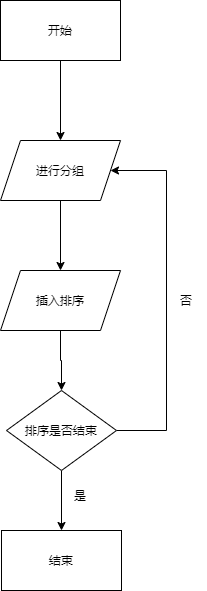

The diagram above was exported from draw.io. Its source (the exported page's mxGraphModel, read from the mxfile embedded in the PNG):
<mxGraphModel dx="820" dy="373" grid="1" gridSize="10" guides="1" tooltips="1" connect="1" arrows="1" fold="1" page="1" pageScale="1" pageWidth="827" pageHeight="1169" math="0" shadow="0">
  <root>
    <mxCell id="0" />
    <mxCell id="1" parent="0" />
    <mxCell id="7" style="edgeStyle=orthogonalEdgeStyle;rounded=0;orthogonalLoop=1;jettySize=auto;html=1;exitX=0.5;exitY=1;exitDx=0;exitDy=0;" edge="1" parent="1" source="2" target="3">
      <mxGeometry relative="1" as="geometry" />
    </mxCell>
    <mxCell id="2" value="开始" style="rounded=0;whiteSpace=wrap;html=1;" vertex="1" parent="1">
      <mxGeometry x="354" y="90" width="120" height="60" as="geometry" />
    </mxCell>
    <mxCell id="8" style="edgeStyle=orthogonalEdgeStyle;rounded=0;orthogonalLoop=1;jettySize=auto;html=1;exitX=0.5;exitY=1;exitDx=0;exitDy=0;" edge="1" parent="1" source="3" target="4">
      <mxGeometry relative="1" as="geometry" />
    </mxCell>
    <mxCell id="3" value="进行分组" style="shape=parallelogram;perimeter=parallelogramPerimeter;whiteSpace=wrap;html=1;fixedSize=1;" vertex="1" parent="1">
      <mxGeometry x="354" y="230" width="120" height="60" as="geometry" />
    </mxCell>
    <mxCell id="9" style="edgeStyle=orthogonalEdgeStyle;rounded=0;orthogonalLoop=1;jettySize=auto;html=1;exitX=0.5;exitY=1;exitDx=0;exitDy=0;" edge="1" parent="1" source="4" target="5">
      <mxGeometry relative="1" as="geometry" />
    </mxCell>
    <mxCell id="4" value="插入排序" style="shape=parallelogram;perimeter=parallelogramPerimeter;whiteSpace=wrap;html=1;fixedSize=1;" vertex="1" parent="1">
      <mxGeometry x="354" y="360" width="120" height="60" as="geometry" />
    </mxCell>
    <mxCell id="12" style="edgeStyle=orthogonalEdgeStyle;rounded=0;orthogonalLoop=1;jettySize=auto;html=1;exitX=0.5;exitY=1;exitDx=0;exitDy=0;" edge="1" parent="1" source="5" target="6">
      <mxGeometry relative="1" as="geometry" />
    </mxCell>
    <mxCell id="13" style="edgeStyle=orthogonalEdgeStyle;rounded=0;orthogonalLoop=1;jettySize=auto;html=1;exitX=1;exitY=0.5;exitDx=0;exitDy=0;entryX=1;entryY=0.5;entryDx=0;entryDy=0;" edge="1" parent="1" source="5" target="3">
      <mxGeometry relative="1" as="geometry">
        <Array as="points">
          <mxPoint x="520" y="520" />
          <mxPoint x="520" y="260" />
        </Array>
      </mxGeometry>
    </mxCell>
    <mxCell id="5" value="排序是否结束" style="rhombus;whiteSpace=wrap;html=1;" vertex="1" parent="1">
      <mxGeometry x="360" y="480" width="110" height="80" as="geometry" />
    </mxCell>
    <mxCell id="6" value="结束" style="rounded=0;whiteSpace=wrap;html=1;" vertex="1" parent="1">
      <mxGeometry x="355" y="620" width="120" height="60" as="geometry" />
    </mxCell>
    <mxCell id="14" value="是" style="text;html=1;strokeColor=none;fillColor=none;align=center;verticalAlign=middle;whiteSpace=wrap;rounded=0;" vertex="1" parent="1">
      <mxGeometry x="414" y="575" width="40" height="20" as="geometry" />
    </mxCell>
    <mxCell id="15" value="否" style="text;html=1;strokeColor=none;fillColor=none;align=center;verticalAlign=middle;whiteSpace=wrap;rounded=0;" vertex="1" parent="1">
      <mxGeometry x="520" y="380" width="40" height="20" as="geometry" />
    </mxCell>
  </root>
</mxGraphModel>